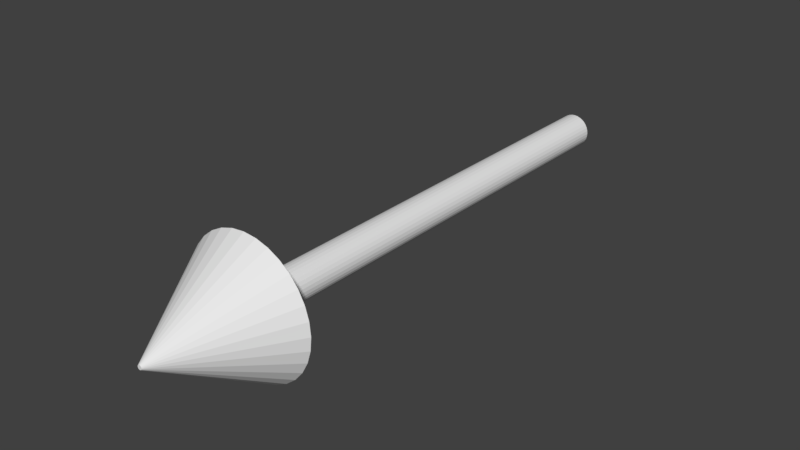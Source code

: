 # Source: arrow.blend  (saved by Blender 2.78.0; exported with 4.5.12 LTS)
import bpy
from mathutils import Matrix  # noqa: F401  (used for matrix-valued properties, if any)

bpy.ops.wm.read_factory_settings(use_empty=True)
scene = bpy.context.scene
scene.name = 'Scene'

# ---- collections
col_collection_1 = bpy.data.collections.new('Collection 1'); scene.collection.children.link(col_collection_1)

# ---- world
world_world = bpy.data.worlds.new('World'); scene.world = world_world
world_world.color = (0.05088, 0.05088, 0.05088)
world_world.use_sun_shadow = False
world_world.sun_shadow_jitter_overblur = 0.0
world_world.cycles.sampling_method = 'MANUAL'

# ---- meshes
me_cylinder = bpy.data.meshes.new('Cylinder')
me_cylinder.from_pydata([(-1.144e-06, 0.1249, -1.946), (4.138e-07, 0.1249, 1.684), (0.02436, 0.1225, -1.946), (0.02436, 0.1225, 1.684), (0.04779, 0.1154, -1.946), (0.04779, 0.1154, 1.684), (0.06938, 0.1038, -1.946), (0.06938, 0.1038, 1.684), (0.0883, 0.0883, -1.946), (0.0883, 0.0883, 1.684), (0.1038, 0.06938, -1.946), (0.1038, 0.06938, 1.684), (0.1154, 0.04779, -1.946), (0.1154, 0.04779, 1.684), (0.1225, 0.02436, -1.946), (0.1225, 0.02436, 1.684), (0.1249, 4.258e-07, -1.946), (0.1249, 1.706e-07, 1.684), (0.1225, -0.02436, -1.946), (0.1225, -0.02436, 1.684), (0.1154, -0.04779, -1.946), (0.1154, -0.04779, 1.684), (0.1038, -0.06938, -1.946), (0.1038, -0.06938, 1.684), (0.0883, -0.0883, -1.946), (0.0883, -0.0883, 1.684), (0.06938, -0.1038, -1.946), (0.06938, -0.1038, 1.684), (0.04779, -0.1154, -1.946), (0.04779, -0.1154, 1.684), (0.02436, -0.1225, -1.946), (0.02436, -0.1225, 1.684), (-1.185e-06, -0.1249, -1.946), (3.731e-07, -0.1249, 1.684), (-0.02436, -0.1225, -1.946), (-0.02436, -0.1225, 1.684), (-0.04779, -0.1154, -1.946), (-0.04779, -0.1154, 1.684), (-0.06938, -0.1038, -1.946), (-0.06938, -0.1038, 1.684), (-0.0883, -0.0883, -1.946), (-0.0883, -0.0883, 1.684), (-0.1038, -0.06938, -1.946), (-0.1038, -0.06938, 1.684), (-0.1154, -0.04779, -1.946), (-0.1154, -0.04779, 1.684), (-0.1225, -0.02436, -1.946), (-0.1225, -0.02436, 1.684), (-0.1249, 5.369e-07, -1.946), (-0.1249, 2.818e-07, 1.684), (-0.1225, 0.02436, -1.946), (-0.1225, 0.02436, 1.684), (-0.1154, 0.04779, -1.946), (-0.1154, 0.04779, 1.684), (-0.1038, 0.06938, -1.946), (-0.1038, 0.06938, 1.684), (-0.0883, 0.0883, -1.946), (-0.0883, 0.0883, 1.684), (-0.06938, 0.1038, -1.946), (-0.06938, 0.1038, 1.684), (-0.04779, 0.1154, -1.946), (-0.04779, 0.1154, 1.684), (-0.02436, 0.1225, -1.946), (-0.02436, 0.1225, 1.684), (0.09544, 0.4798, 1.526), (3.369e-07, 0.4892, 1.526), (0.1872, 0.4519, 1.526), (0.2718, 0.4067, 1.526), (0.3459, 0.3459, 1.526), (0.4067, 0.2718, 1.526), (0.4519, 0.1872, 1.526), (0.4798, 0.09544, 1.526), (0.4892, 9.126e-08, 1.526), (0.4798, -0.09544, 1.526), (0.4519, -0.1872, 1.526), (0.4067, -0.2718, 1.526), (0.3459, -0.3459, 1.526), (0.2718, -0.4067, 1.526), (0.1872, -0.4519, 1.526), (0.09544, -0.4798, 1.526), (1.775e-07, -0.4892, 1.526), (-0.09544, -0.4798, 1.526), (-0.1872, -0.4519, 1.526), (-0.2718, -0.4067, 1.526), (-0.3459, -0.3459, 1.526), (-0.4067, -0.2718, 1.526), (-0.4519, -0.1872, 1.526), (-0.4798, -0.09543, 1.526), (-0.4892, 5.267e-07, 1.526), (-0.4798, 0.09544, 1.526), (-0.4519, 0.1872, 1.526), (-0.4067, 0.2718, 1.526), (-0.3459, 0.3459, 1.526), (-0.2718, 0.4067, 1.526), (-0.1872, 0.4519, 1.526), (-0.09543, 0.4798, 1.526), (0.003092, 0.01554, 2.309), (6.122e-07, 0.01585, 2.309), (0.006065, 0.01464, 2.309), (0.008805, 0.01318, 2.309), (0.01121, 0.01121, 2.309), (0.01318, 0.008804, 2.309), (0.01464, 0.006064, 2.309), (0.01554, 0.003092, 2.309), (0.01585, 1.699e-07, 2.309), (0.01554, -0.003091, 2.309), (0.01464, -0.006064, 2.309), (0.01318, -0.008804, 2.309), (0.01121, -0.01121, 2.309), (0.008805, -0.01318, 2.309), (0.006065, -0.01464, 2.309), (0.003092, -0.01554, 2.309), (6.07e-07, -0.01585, 2.309), (-0.003091, -0.01554, 2.309), (-0.006064, -0.01464, 2.309), (-0.008803, -0.01318, 2.309), (-0.0112, -0.01121, 2.309), (-0.01318, -0.008804, 2.309), (-0.01464, -0.006064, 2.309), (-0.01554, -0.003091, 2.309), (-0.01585, 1.84e-07, 2.309), (-0.01554, 0.003092, 2.309), (-0.01464, 0.006064, 2.309), (-0.01318, 0.008804, 2.309), (-0.0112, 0.01121, 2.309), (-0.008803, 0.01318, 2.309), (-0.006064, 0.01464, 2.309), (-0.003091, 0.01554, 2.309)], [], [(0, 1, 3, 2), (2, 3, 5, 4), (4, 5, 7, 6), (6, 7, 9, 8), (8, 9, 11, 10), (10, 11, 13, 12), (12, 13, 15, 14), (14, 15, 17, 16), (16, 17, 19, 18), (18, 19, 21, 20), (20, 21, 23, 22), (22, 23, 25, 24), (24, 25, 27, 26), (26, 27, 29, 28), (28, 29, 31, 30), (30, 31, 33, 32), (32, 33, 35, 34), (34, 35, 37, 36), (36, 37, 39, 38), (38, 39, 41, 40), (40, 41, 43, 42), (42, 43, 45, 44), (44, 45, 47, 46), (46, 47, 49, 48), (48, 49, 51, 50), (50, 51, 53, 52), (52, 53, 55, 54), (54, 55, 57, 56), (56, 57, 59, 58), (58, 59, 61, 60), (35, 33, 80, 81), (60, 61, 63, 62), (62, 63, 1, 0), (0, 2, 4, 6, 8, 10, 12, 14, 16, 18, 20, 22, 24, 26, 28, 30, 32, 34, 36, 38, 40, 42, 44, 46, 48, 50, 52, 54, 56, 58, 60, 62), (86, 85, 117, 118), (53, 51, 89, 90), (9, 7, 67, 68), (27, 25, 76, 77), (45, 43, 85, 86), (63, 61, 94, 95), (19, 17, 72, 73), (37, 35, 81, 82), (55, 53, 90, 91), (11, 9, 68, 69), (29, 27, 77, 78), (47, 45, 86, 87), (3, 1, 65, 64), (1, 63, 95, 65), (21, 19, 73, 74), (39, 37, 82, 83), (57, 55, 91, 92), (13, 11, 69, 70), (31, 29, 78, 79), (49, 47, 87, 88), (5, 3, 64, 66), (23, 21, 74, 75), (41, 39, 83, 84), (59, 57, 92, 93), (15, 13, 70, 71), (33, 31, 79, 80), (51, 49, 88, 89), (7, 5, 66, 67), (25, 23, 75, 76), (43, 41, 84, 85), (61, 59, 93, 94), (17, 15, 71, 72), (96, 97, 127, 126, 125, 124, 123, 122, 121, 120, 119, 118, 117, 116, 115, 114, 113, 112, 111, 110, 109, 108, 107, 106, 105, 104, 103, 102, 101, 100, 99, 98), (73, 72, 104, 105), (87, 86, 118, 119), (74, 73, 105, 106), (88, 87, 119, 120), (75, 74, 106, 107), (89, 88, 120, 121), (76, 75, 107, 108), (90, 89, 121, 122), (77, 76, 108, 109), (91, 90, 122, 123), (78, 77, 109, 110), (64, 65, 97, 96), (92, 91, 123, 124), (79, 78, 110, 111), (66, 64, 96, 98), (93, 92, 124, 125), (80, 79, 111, 112), (67, 66, 98, 99), (94, 93, 125, 126), (81, 80, 112, 113), (68, 67, 99, 100), (95, 94, 126, 127), (82, 81, 113, 114), (69, 68, 100, 101), (65, 95, 127, 97), (83, 82, 114, 115), (70, 69, 101, 102), (84, 83, 115, 116), (71, 70, 102, 103), (85, 84, 116, 117), (72, 71, 103, 104)])
me_cylinder.use_remesh_preserve_volume = False
me_cylinder.use_remesh_preserve_attributes = False
me_cylinder.use_mirror_vertex_groups = False
me_cylinder.update()

# ---- objects
ob_cylinder = bpy.data.objects.new('Cylinder', me_cylinder)

# ---- transforms, parenting, visibility, modifiers, constraints
ob_cylinder.location = (0.0, 0.0, 0.0)
ob_cylinder.rotation_euler = (1.571, 2.22e-16, 2.22e-16)
ob_cylinder.lineart.crease_threshold = 0.0

# ---- collection membership
col_collection_1.objects.link(ob_cylinder)

# ---- scene / render settings (as saved in the file)
scene.frame_start = 1; scene.frame_end = 250; scene.frame_set(1)
scene.render.engine = 'BLENDER_EEVEE_NEXT'
scene.render.resolution_percentage = 50
scene.render.dither_intensity = 0.0
scene.cycles.use_denoising = False
scene.cycles.samples = 128
scene.cycles.sampling_pattern = 'TABULATED_SOBOL'
scene.cycles.light_sampling_threshold = 0.0
scene.cycles.use_adaptive_sampling = False
scene.cycles.use_light_tree = False
scene.cycles.blur_glossy = 0.0
scene.cycles.sample_clamp_indirect = 0.0
scene.view_settings.view_transform = 'Standard'
bpy.context.view_layer.update()

# ---- added for rendering (the .blend has no active camera and no usable light): camera, sun
cam_auto = bpy.data.cameras.new('AutoCamera')
cam_auto.lens = 50.0
cam_auto.sensor_width = 36.0
cam_auto.clip_end = 1000.0
ob_auto_camera = bpy.data.objects.new('AutoCamera', cam_auto)
scene.collection.objects.link(ob_auto_camera)
ob_auto_camera.location = (4.13975, -5.14938, 3.3118)
ob_auto_camera.rotation_euler = (1.09748, -7.21219e-08, 0.694738)
scene.camera = ob_auto_camera
light_auto_sun = bpy.data.lights.new('AutoSun', 'SUN')
light_auto_sun.energy = 3.0
light_auto_sun.angle = 0.0523599
ob_auto_sun = bpy.data.objects.new('AutoSun', light_auto_sun)
scene.collection.objects.link(ob_auto_sun)
ob_auto_sun.rotation_euler = (0.872665, 0.174533, 0.523599)
bpy.context.view_layer.update()
